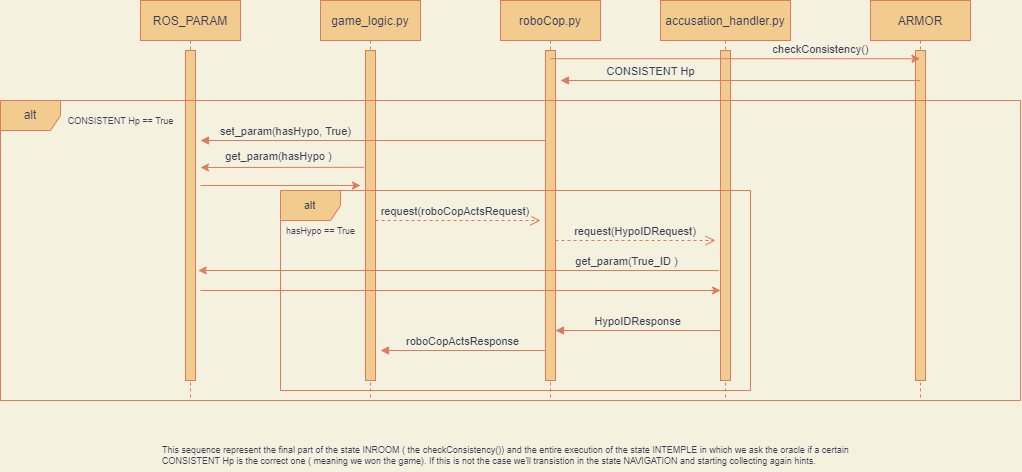

The diagram above was exported from draw.io. Its source (the exported page's mxGraphModel, read from the mxfile embedded in the PNG):
<mxGraphModel dx="1770" dy="551" grid="1" gridSize="10" guides="1" tooltips="1" connect="1" arrows="1" fold="1" page="1" pageScale="1" pageWidth="850" pageHeight="1100" background="#F4F1DE" math="0" shadow="0">
  <root>
    <mxCell id="0" />
    <mxCell id="1" parent="0" />
    <mxCell id="3nuBFxr9cyL0pnOWT2aG-1" value="game_logic.py" style="shape=umlLifeline;perimeter=lifelinePerimeter;container=1;collapsible=0;recursiveResize=0;rounded=0;shadow=0;strokeWidth=1;fillColor=#F2CC8F;strokeColor=#E07A5F;fontColor=#393C56;" parent="1" vertex="1">
      <mxGeometry x="120" y="40" width="100" height="400" as="geometry" />
    </mxCell>
    <mxCell id="3nuBFxr9cyL0pnOWT2aG-2" value="" style="points=[];perimeter=orthogonalPerimeter;rounded=0;shadow=0;strokeWidth=1;fillColor=#F2CC8F;strokeColor=#E07A5F;fontColor=#393C56;" parent="3nuBFxr9cyL0pnOWT2aG-1" vertex="1">
      <mxGeometry x="45" y="50" width="10" height="330" as="geometry" />
    </mxCell>
    <mxCell id="qldxNNxfrbcgR4lbqc6X-25" value="" style="verticalAlign=bottom;endArrow=block;shadow=0;strokeWidth=1;labelBackgroundColor=#F4F1DE;strokeColor=#E07A5F;fontColor=#393C56;" edge="1" parent="3nuBFxr9cyL0pnOWT2aG-1" source="3nuBFxr9cyL0pnOWT2aG-5">
      <mxGeometry relative="1" as="geometry">
        <mxPoint x="239.5" y="140" as="sourcePoint" />
        <mxPoint x="-120" y="140" as="targetPoint" />
      </mxGeometry>
    </mxCell>
    <mxCell id="qldxNNxfrbcgR4lbqc6X-26" value="set_param(hasHypo, True)" style="edgeLabel;html=1;align=center;verticalAlign=middle;resizable=0;points=[];labelBackgroundColor=none;fontColor=#393C56;" vertex="1" connectable="0" parent="qldxNNxfrbcgR4lbqc6X-25">
      <mxGeometry x="-0.1127" y="-1" relative="1" as="geometry">
        <mxPoint x="-110" y="-9" as="offset" />
      </mxGeometry>
    </mxCell>
    <mxCell id="qldxNNxfrbcgR4lbqc6X-3" value="request(roboCopActsRequest)" style="verticalAlign=bottom;endArrow=open;dashed=1;endSize=8;shadow=0;strokeWidth=1;labelBackgroundColor=#F4F1DE;strokeColor=#E07A5F;fontColor=#393C56;" edge="1" parent="3nuBFxr9cyL0pnOWT2aG-1">
      <mxGeometry x="-0.0303" relative="1" as="geometry">
        <mxPoint x="220" y="220" as="targetPoint" />
        <mxPoint x="55" y="220" as="sourcePoint" />
        <mxPoint as="offset" />
      </mxGeometry>
    </mxCell>
    <mxCell id="qldxNNxfrbcgR4lbqc6X-6" value="roboCopActsResponse" style="verticalAlign=bottom;endArrow=block;entryX=1;entryY=0;shadow=0;strokeWidth=1;labelBackgroundColor=#F4F1DE;strokeColor=#E07A5F;fontColor=#393C56;" edge="1" parent="3nuBFxr9cyL0pnOWT2aG-1">
      <mxGeometry relative="1" as="geometry">
        <mxPoint x="225" y="350" as="sourcePoint" />
        <mxPoint x="60" y="350" as="targetPoint" />
      </mxGeometry>
    </mxCell>
    <mxCell id="3nuBFxr9cyL0pnOWT2aG-5" value="roboCop.py" style="shape=umlLifeline;perimeter=lifelinePerimeter;container=1;collapsible=0;recursiveResize=0;rounded=0;shadow=0;strokeWidth=1;fillColor=#F2CC8F;strokeColor=#E07A5F;fontColor=#393C56;" parent="1" vertex="1">
      <mxGeometry x="300" y="40" width="100" height="400" as="geometry" />
    </mxCell>
    <mxCell id="3nuBFxr9cyL0pnOWT2aG-6" value="" style="points=[];perimeter=orthogonalPerimeter;rounded=0;shadow=0;strokeWidth=1;fillColor=#F2CC8F;strokeColor=#E07A5F;fontColor=#393C56;" parent="3nuBFxr9cyL0pnOWT2aG-5" vertex="1">
      <mxGeometry x="45" y="50" width="10" height="330" as="geometry" />
    </mxCell>
    <mxCell id="qldxNNxfrbcgR4lbqc6X-5" value="HypoIDResponse" style="verticalAlign=bottom;endArrow=block;entryX=1;entryY=0;shadow=0;strokeWidth=1;labelBackgroundColor=#F4F1DE;strokeColor=#E07A5F;fontColor=#393C56;" edge="1" parent="3nuBFxr9cyL0pnOWT2aG-5">
      <mxGeometry relative="1" as="geometry">
        <mxPoint x="220" y="330" as="sourcePoint" />
        <mxPoint x="55" y="330" as="targetPoint" />
      </mxGeometry>
    </mxCell>
    <mxCell id="qldxNNxfrbcgR4lbqc6X-4" value="request(HypoIDRequest)" style="verticalAlign=bottom;endArrow=open;dashed=1;endSize=8;shadow=0;strokeWidth=1;labelBackgroundColor=#F4F1DE;strokeColor=#E07A5F;fontColor=#393C56;" edge="1" parent="3nuBFxr9cyL0pnOWT2aG-5">
      <mxGeometry relative="1" as="geometry">
        <mxPoint x="215" y="240" as="targetPoint" />
        <mxPoint x="55" y="240" as="sourcePoint" />
        <mxPoint as="offset" />
      </mxGeometry>
    </mxCell>
    <mxCell id="qldxNNxfrbcgR4lbqc6X-33" value="" style="endArrow=classic;html=1;rounded=0;fontSize=9;exitX=0.433;exitY=0.417;exitDx=0;exitDy=0;exitPerimeter=0;entryX=0.578;entryY=0.675;entryDx=0;entryDy=0;entryPerimeter=0;labelBackgroundColor=#F4F1DE;strokeColor=#E07A5F;fontColor=#393C56;" edge="1" parent="3nuBFxr9cyL0pnOWT2aG-5" target="qldxNNxfrbcgR4lbqc6X-23">
      <mxGeometry width="50" height="50" relative="1" as="geometry">
        <mxPoint x="218.30000000000018" y="270.00000000000006" as="sourcePoint" />
        <mxPoint x="55" y="270.2" as="targetPoint" />
      </mxGeometry>
    </mxCell>
    <mxCell id="qldxNNxfrbcgR4lbqc6X-34" value="&lt;span style=&quot;font-size: 11px&quot;&gt;get_param(True_ID )&lt;/span&gt;" style="edgeLabel;html=1;align=center;verticalAlign=middle;resizable=0;points=[];fontSize=9;labelBackgroundColor=none;fontColor=#393C56;" vertex="1" connectable="0" parent="qldxNNxfrbcgR4lbqc6X-33">
      <mxGeometry x="0.18" y="-6" relative="1" as="geometry">
        <mxPoint x="214" y="-4" as="offset" />
      </mxGeometry>
    </mxCell>
    <mxCell id="qldxNNxfrbcgR4lbqc6X-35" value="" style="endArrow=classic;html=1;rounded=0;fontSize=9;entryX=0.462;entryY=0.725;entryDx=0;entryDy=0;entryPerimeter=0;labelBackgroundColor=#F4F1DE;strokeColor=#E07A5F;fontColor=#393C56;" edge="1" parent="3nuBFxr9cyL0pnOWT2aG-5" target="qldxNNxfrbcgR4lbqc6X-1">
      <mxGeometry width="50" height="50" relative="1" as="geometry">
        <mxPoint x="-300" y="290" as="sourcePoint" />
        <mxPoint x="-140" y="290" as="targetPoint" />
      </mxGeometry>
    </mxCell>
    <mxCell id="qldxNNxfrbcgR4lbqc6X-1" value="accusation_handler.py" style="shape=umlLifeline;perimeter=lifelinePerimeter;container=1;collapsible=0;recursiveResize=0;rounded=0;shadow=0;strokeWidth=1;fillColor=#F2CC8F;strokeColor=#E07A5F;fontColor=#393C56;" vertex="1" parent="1">
      <mxGeometry x="460" y="40" width="130" height="400" as="geometry" />
    </mxCell>
    <mxCell id="qldxNNxfrbcgR4lbqc6X-2" value="" style="points=[];perimeter=orthogonalPerimeter;rounded=0;shadow=0;strokeWidth=1;fillColor=#F2CC8F;strokeColor=#E07A5F;fontColor=#393C56;" vertex="1" parent="qldxNNxfrbcgR4lbqc6X-1">
      <mxGeometry x="60" y="50" width="10" height="330" as="geometry" />
    </mxCell>
    <mxCell id="qldxNNxfrbcgR4lbqc6X-8" value="ARMOR" style="shape=umlLifeline;perimeter=lifelinePerimeter;container=1;collapsible=0;recursiveResize=0;rounded=0;shadow=0;strokeWidth=1;fillColor=#F2CC8F;strokeColor=#E07A5F;fontColor=#393C56;" vertex="1" parent="1">
      <mxGeometry x="670" y="40" width="100" height="400" as="geometry" />
    </mxCell>
    <mxCell id="qldxNNxfrbcgR4lbqc6X-9" value="" style="points=[];perimeter=orthogonalPerimeter;rounded=0;shadow=0;strokeWidth=1;fillColor=#F2CC8F;strokeColor=#E07A5F;fontColor=#393C56;" vertex="1" parent="qldxNNxfrbcgR4lbqc6X-8">
      <mxGeometry x="45" y="50" width="10" height="330" as="geometry" />
    </mxCell>
    <mxCell id="qldxNNxfrbcgR4lbqc6X-12" value="" style="verticalAlign=bottom;endArrow=block;shadow=0;strokeWidth=1;labelBackgroundColor=#F4F1DE;strokeColor=#E07A5F;fontColor=#393C56;" edge="1" parent="1" source="qldxNNxfrbcgR4lbqc6X-8">
      <mxGeometry relative="1" as="geometry">
        <mxPoint x="640" y="120" as="sourcePoint" />
        <mxPoint x="360" y="120" as="targetPoint" />
      </mxGeometry>
    </mxCell>
    <mxCell id="qldxNNxfrbcgR4lbqc6X-18" value="CONSISTENT Hp" style="edgeLabel;html=1;align=center;verticalAlign=middle;resizable=0;points=[];labelBackgroundColor=none;fontColor=#393C56;" vertex="1" connectable="0" parent="qldxNNxfrbcgR4lbqc6X-12">
      <mxGeometry x="-0.1127" y="-1" relative="1" as="geometry">
        <mxPoint x="-110" y="-9" as="offset" />
      </mxGeometry>
    </mxCell>
    <mxCell id="qldxNNxfrbcgR4lbqc6X-19" value="" style="endArrow=classic;html=1;rounded=0;exitX=0.5;exitY=0.025;exitDx=0;exitDy=0;exitPerimeter=0;labelBackgroundColor=#F4F1DE;strokeColor=#E07A5F;fontColor=#393C56;" edge="1" parent="1" source="3nuBFxr9cyL0pnOWT2aG-6" target="qldxNNxfrbcgR4lbqc6X-8">
      <mxGeometry width="50" height="50" relative="1" as="geometry">
        <mxPoint x="450" y="190" as="sourcePoint" />
        <mxPoint x="500" y="140" as="targetPoint" />
      </mxGeometry>
    </mxCell>
    <mxCell id="qldxNNxfrbcgR4lbqc6X-20" value="checkConsistency()" style="edgeLabel;html=1;align=center;verticalAlign=middle;resizable=0;points=[];labelBackgroundColor=none;fontColor=#393C56;" vertex="1" connectable="0" parent="qldxNNxfrbcgR4lbqc6X-19">
      <mxGeometry x="0.3225" y="-2" relative="1" as="geometry">
        <mxPoint x="25" y="-12" as="offset" />
      </mxGeometry>
    </mxCell>
    <mxCell id="qldxNNxfrbcgR4lbqc6X-22" value="&lt;font style=&quot;font-size: 9px&quot;&gt;CONSISTENT Hp == True&lt;/font&gt;" style="text;html=1;align=center;verticalAlign=middle;resizable=0;points=[];autosize=1;strokeColor=none;fillColor=none;strokeWidth=0;fontColor=#393C56;" vertex="1" parent="1">
      <mxGeometry x="-140" y="150" width="120" height="20" as="geometry" />
    </mxCell>
    <mxCell id="qldxNNxfrbcgR4lbqc6X-23" value="ROS_PARAM" style="shape=umlLifeline;perimeter=lifelinePerimeter;container=1;collapsible=0;recursiveResize=0;rounded=0;shadow=0;strokeWidth=1;fillColor=#F2CC8F;strokeColor=#E07A5F;fontColor=#393C56;" vertex="1" parent="1">
      <mxGeometry x="-60" y="40" width="100" height="400" as="geometry" />
    </mxCell>
    <mxCell id="qldxNNxfrbcgR4lbqc6X-24" value="" style="points=[];perimeter=orthogonalPerimeter;rounded=0;shadow=0;strokeWidth=1;fillColor=#F2CC8F;strokeColor=#E07A5F;fontColor=#393C56;" vertex="1" parent="qldxNNxfrbcgR4lbqc6X-23">
      <mxGeometry x="45" y="50" width="10" height="330" as="geometry" />
    </mxCell>
    <mxCell id="qldxNNxfrbcgR4lbqc6X-30" value="" style="endArrow=classic;html=1;rounded=0;fontSize=9;exitX=0.433;exitY=0.417;exitDx=0;exitDy=0;exitPerimeter=0;labelBackgroundColor=#F4F1DE;strokeColor=#E07A5F;fontColor=#393C56;" edge="1" parent="1" source="3nuBFxr9cyL0pnOWT2aG-1">
      <mxGeometry width="50" height="50" relative="1" as="geometry">
        <mxPoint x="260" y="110" as="sourcePoint" />
        <mxPoint y="207" as="targetPoint" />
      </mxGeometry>
    </mxCell>
    <mxCell id="qldxNNxfrbcgR4lbqc6X-31" value="&lt;span style=&quot;font-size: 11px;&quot;&gt;get_param(hasHypo )&lt;/span&gt;" style="edgeLabel;html=1;align=center;verticalAlign=middle;resizable=0;points=[];fontSize=9;labelBackgroundColor=none;fontColor=#393C56;" vertex="1" connectable="0" parent="qldxNNxfrbcgR4lbqc6X-30">
      <mxGeometry x="0.18" y="-6" relative="1" as="geometry">
        <mxPoint x="11" y="-6" as="offset" />
      </mxGeometry>
    </mxCell>
    <mxCell id="qldxNNxfrbcgR4lbqc6X-32" value="" style="endArrow=classic;html=1;rounded=0;fontSize=9;labelBackgroundColor=#F4F1DE;strokeColor=#E07A5F;fontColor=#393C56;" edge="1" parent="1">
      <mxGeometry width="50" height="50" relative="1" as="geometry">
        <mxPoint y="225" as="sourcePoint" />
        <mxPoint x="160" y="225" as="targetPoint" />
      </mxGeometry>
    </mxCell>
    <mxCell id="qldxNNxfrbcgR4lbqc6X-37" value="alt" style="shape=umlFrame;whiteSpace=wrap;html=1;labelBackgroundColor=none;fontSize=11;strokeWidth=1;fillColor=#F2CC8F;strokeColor=#E07A5F;fontColor=#393C56;" vertex="1" parent="1">
      <mxGeometry x="80" y="230" width="470" height="200" as="geometry" />
    </mxCell>
    <mxCell id="qldxNNxfrbcgR4lbqc6X-38" value="&lt;font style=&quot;font-size: 9px&quot;&gt;hasHypo == True&lt;/font&gt;" style="text;html=1;align=center;verticalAlign=middle;resizable=0;points=[];autosize=1;strokeColor=none;fillColor=none;fontSize=11;fontColor=#393C56;" vertex="1" parent="1">
      <mxGeometry x="80" y="260" width="80" height="20" as="geometry" />
    </mxCell>
    <mxCell id="qldxNNxfrbcgR4lbqc6X-39" value="This sequence represent the final part of the state INROOM ( the checkConsistency()) and the entire execution of the state INTEMPLE in which we ask the oracle if a certain&lt;br&gt;CONSISTENT Hp is the correct one ( meaning we won the game). If this is not the case we'll transistion in the state NAVIGATION and starting collecting again hints." style="text;html=1;align=left;verticalAlign=middle;resizable=0;points=[];autosize=1;strokeColor=none;fillColor=none;fontSize=9;fontColor=#393C56;" vertex="1" parent="1">
      <mxGeometry x="-40" y="480" width="700" height="30" as="geometry" />
    </mxCell>
    <mxCell id="qldxNNxfrbcgR4lbqc6X-21" value="alt" style="shape=umlFrame;whiteSpace=wrap;html=1;labelBackgroundColor=none;fillColor=#F2CC8F;strokeColor=#E07A5F;fontColor=#393C56;" vertex="1" parent="1">
      <mxGeometry x="-200" y="140" width="1020" height="300" as="geometry" />
    </mxCell>
  </root>
</mxGraphModel>